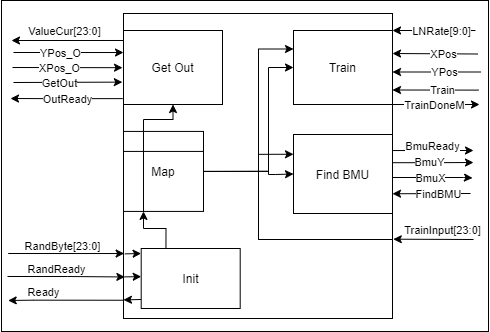

The diagram above was exported from draw.io. Its source (the exported page's mxGraphModel, read from the mxfile embedded in the PNG):
<mxGraphModel dx="1730" dy="1012" grid="0" gridSize="10" guides="1" tooltips="1" connect="1" arrows="1" fold="1" page="1" pageScale="1" pageWidth="827" pageHeight="1169" math="0" shadow="0">
  <root>
    <mxCell id="0" />
    <mxCell id="1" parent="0" />
    <mxCell id="2" value="" style="rounded=0;whiteSpace=wrap;html=1;" vertex="1" parent="1">
      <mxGeometry x="175" y="252" width="487" height="331" as="geometry" />
    </mxCell>
    <mxCell id="3" style="edgeStyle=orthogonalEdgeStyle;rounded=0;orthogonalLoop=1;jettySize=auto;html=1;entryX=-0.001;entryY=0.16;entryDx=0;entryDy=0;entryPerimeter=0;" edge="1" parent="1">
      <mxGeometry relative="1" as="geometry">
        <Array as="points">
          <mxPoint x="182" y="505.08000000000004" />
          <mxPoint x="182" y="505.08000000000004" />
        </Array>
        <mxPoint x="181.70000000000005" y="505" as="sourcePoint" />
        <mxPoint x="297.6369999999997" y="505.0340000000001" as="targetPoint" />
      </mxGeometry>
    </mxCell>
    <mxCell id="4" value="RandByte[23:0]" style="edgeLabel;html=1;align=center;verticalAlign=middle;resizable=0;points=[];" vertex="1" connectable="0" parent="3">
      <mxGeometry x="-0.3056" y="-2" relative="1" as="geometry">
        <mxPoint x="13.719999999999994" y="-10.01" as="offset" />
      </mxGeometry>
    </mxCell>
    <mxCell id="5" style="edgeStyle=orthogonalEdgeStyle;rounded=0;orthogonalLoop=1;jettySize=auto;html=1;entryX=0.001;entryY=0.268;entryDx=0;entryDy=0;entryPerimeter=0;" edge="1" parent="1">
      <mxGeometry relative="1" as="geometry">
        <Array as="points">
          <mxPoint x="241" y="527.99" />
        </Array>
        <mxPoint x="181" y="527.99" as="sourcePoint" />
        <mxPoint x="298.3630000000003" y="528.4641999999999" as="targetPoint" />
      </mxGeometry>
    </mxCell>
    <mxCell id="6" value="RandReady" style="edgeLabel;html=1;align=center;verticalAlign=middle;resizable=0;points=[];" vertex="1" connectable="0" parent="5">
      <mxGeometry x="-0.6612" y="-1" relative="1" as="geometry">
        <mxPoint x="27.7" y="-8.999999999999998" as="offset" />
      </mxGeometry>
    </mxCell>
    <mxCell id="7" style="edgeStyle=orthogonalEdgeStyle;rounded=0;orthogonalLoop=1;jettySize=auto;html=1;exitX=0;exitY=0.135;exitDx=0;exitDy=0;exitPerimeter=0;" edge="1" source="48" parent="1">
      <mxGeometry relative="1" as="geometry">
        <mxPoint x="154.98800000000006" y="282.00000000000006" as="sourcePoint" />
        <mxPoint x="185" y="292" as="targetPoint" />
      </mxGeometry>
    </mxCell>
    <mxCell id="8" value="ValueCur[23:0]" style="edgeLabel;html=1;align=center;verticalAlign=middle;resizable=0;points=[];" vertex="1" connectable="0" parent="7">
      <mxGeometry x="0.2087" y="1" relative="1" as="geometry">
        <mxPoint x="8.24" y="-11" as="offset" />
      </mxGeometry>
    </mxCell>
    <mxCell id="9" style="edgeStyle=orthogonalEdgeStyle;rounded=0;orthogonalLoop=1;jettySize=auto;html=1;exitX=1;exitY=0.5;exitDx=0;exitDy=0;" edge="1" parent="1">
      <mxGeometry relative="1" as="geometry">
        <mxPoint x="566" y="429" as="sourcePoint" />
        <mxPoint x="646" y="429.5" as="targetPoint" />
        <Array as="points">
          <mxPoint x="637" y="428.5" />
        </Array>
      </mxGeometry>
    </mxCell>
    <mxCell id="10" value="BmuX" style="edgeLabel;html=1;align=center;verticalAlign=middle;resizable=0;points=[];rotation=0;" vertex="1" connectable="0" parent="9">
      <mxGeometry x="-0.1742" y="2" relative="1" as="geometry">
        <mxPoint x="3.94" y="2.0000000000000004" as="offset" />
      </mxGeometry>
    </mxCell>
    <mxCell id="11" style="edgeStyle=orthogonalEdgeStyle;rounded=0;orthogonalLoop=1;jettySize=auto;html=1;exitX=-0.003;exitY=0.264;exitDx=0;exitDy=0;exitPerimeter=0;" edge="1" parent="1">
      <mxGeometry relative="1" as="geometry">
        <mxPoint x="296.193" y="350.12159999999994" as="sourcePoint" />
        <mxPoint x="183.99999999999977" y="350" as="targetPoint" />
        <Array as="points">
          <mxPoint x="232" y="350" />
          <mxPoint x="232" y="350" />
        </Array>
      </mxGeometry>
    </mxCell>
    <mxCell id="12" value="OutReady" style="edgeLabel;html=1;align=center;verticalAlign=middle;resizable=0;points=[];rotation=0;" vertex="1" connectable="0" parent="11">
      <mxGeometry x="0.1842" y="-1" relative="1" as="geometry">
        <mxPoint x="10.210000000000004" y="0.9800000000000022" as="offset" />
      </mxGeometry>
    </mxCell>
    <mxCell id="13" value="" style="rounded=0;whiteSpace=wrap;html=1;" vertex="1" parent="1">
      <mxGeometry x="297" y="265" width="269" height="305" as="geometry" />
    </mxCell>
    <mxCell id="14" style="edgeStyle=orthogonalEdgeStyle;rounded=0;orthogonalLoop=1;jettySize=auto;html=1;exitX=0.998;exitY=0.357;exitDx=0;exitDy=0;exitPerimeter=0;" edge="1" source="46" parent="1">
      <mxGeometry relative="1" as="geometry">
        <mxPoint x="651.95" y="475.41999999999996" as="sourcePoint" />
        <mxPoint x="647" y="414" as="targetPoint" />
        <Array as="points">
          <mxPoint x="614" y="414" />
          <mxPoint x="635" y="414" />
        </Array>
      </mxGeometry>
    </mxCell>
    <mxCell id="15" value="BmuY" style="edgeLabel;html=1;align=center;verticalAlign=middle;resizable=0;points=[];rotation=0;" vertex="1" connectable="0" parent="14">
      <mxGeometry x="-0.1742" y="2" relative="1" as="geometry">
        <mxPoint x="2.99" y="0.6999999999999993" as="offset" />
      </mxGeometry>
    </mxCell>
    <mxCell id="16" style="edgeStyle=orthogonalEdgeStyle;rounded=0;orthogonalLoop=1;jettySize=auto;html=1;exitX=-0.001;exitY=0.946;exitDx=0;exitDy=0;exitPerimeter=0;" edge="1" parent="1">
      <mxGeometry relative="1" as="geometry">
        <mxPoint x="296.43100000000004" y="551.7399" as="sourcePoint" />
        <mxPoint x="181.70000000000005" y="552" as="targetPoint" />
        <Array as="points">
          <mxPoint x="206.7" y="552" />
        </Array>
      </mxGeometry>
    </mxCell>
    <mxCell id="17" value="Ready" style="edgeLabel;html=1;align=center;verticalAlign=middle;resizable=0;points=[];rotation=0;" vertex="1" connectable="0" parent="16">
      <mxGeometry x="0.1842" y="-1" relative="1" as="geometry">
        <mxPoint x="-11.86" y="-7.709999999999999" as="offset" />
      </mxGeometry>
    </mxCell>
    <mxCell id="18" style="edgeStyle=orthogonalEdgeStyle;rounded=0;orthogonalLoop=1;jettySize=auto;html=1;exitX=1;exitY=1;exitDx=0;exitDy=0;" edge="1" source="47" parent="1">
      <mxGeometry relative="1" as="geometry">
        <mxPoint x="672.9000000000003" y="421.1600000000001" as="sourcePoint" />
        <mxPoint x="653" y="356" as="targetPoint" />
        <Array as="points">
          <mxPoint x="635" y="356" />
          <mxPoint x="635" y="356" />
        </Array>
      </mxGeometry>
    </mxCell>
    <mxCell id="19" value="TrainDoneM" style="edgeLabel;html=1;align=center;verticalAlign=middle;resizable=0;points=[];rotation=0;" vertex="1" connectable="0" parent="18">
      <mxGeometry x="0.1842" y="-1" relative="1" as="geometry">
        <mxPoint x="-10.41" y="-1.0299999999999994" as="offset" />
      </mxGeometry>
    </mxCell>
    <mxCell id="20" style="edgeStyle=orthogonalEdgeStyle;rounded=0;orthogonalLoop=1;jettySize=auto;html=1;exitX=1.006;exitY=0.203;exitDx=0;exitDy=0;exitPerimeter=0;" edge="1" source="46" parent="1">
      <mxGeometry relative="1" as="geometry">
        <mxPoint x="637.9000000000003" y="476.08000000000004" as="sourcePoint" />
        <mxPoint x="647" y="402" as="targetPoint" />
        <Array as="points" />
      </mxGeometry>
    </mxCell>
    <mxCell id="21" value="BmuReady" style="edgeLabel;html=1;align=center;verticalAlign=middle;resizable=0;points=[];rotation=0;" vertex="1" connectable="0" parent="20">
      <mxGeometry x="0.1842" y="-1" relative="1" as="geometry">
        <mxPoint x="-10.21" y="-5.720000000000001" as="offset" />
      </mxGeometry>
    </mxCell>
    <mxCell id="22" value="" style="endArrow=classic;html=1;entryX=1;entryY=0.25;entryDx=0;entryDy=0;" edge="1" parent="1">
      <mxGeometry width="50" height="50" relative="1" as="geometry">
        <mxPoint x="651" y="305.5" as="sourcePoint" />
        <mxPoint x="566" y="305" as="targetPoint" />
      </mxGeometry>
    </mxCell>
    <mxCell id="23" value="XPos" style="edgeLabel;html=1;align=center;verticalAlign=middle;resizable=0;points=[];rotation=0;" vertex="1" connectable="0" parent="22">
      <mxGeometry x="-0.1619" relative="1" as="geometry">
        <mxPoint as="offset" />
      </mxGeometry>
    </mxCell>
    <mxCell id="24" value="" style="endArrow=classic;html=1;entryX=1;entryY=0.5;entryDx=0;entryDy=0;" edge="1" parent="1">
      <mxGeometry width="50" height="50" relative="1" as="geometry">
        <mxPoint x="654" y="323.5" as="sourcePoint" />
        <mxPoint x="566" y="323.5" as="targetPoint" />
      </mxGeometry>
    </mxCell>
    <mxCell id="25" value="YPos" style="edgeLabel;html=1;align=center;verticalAlign=middle;resizable=0;points=[];rotation=0;" vertex="1" connectable="0" parent="24">
      <mxGeometry x="-0.1619" relative="1" as="geometry">
        <mxPoint as="offset" />
      </mxGeometry>
    </mxCell>
    <mxCell id="26" value="" style="endArrow=classic;html=1;entryX=-0.01;entryY=0.408;entryDx=0;entryDy=0;entryPerimeter=0;" edge="1" parent="1">
      <mxGeometry width="50" height="50" relative="1" as="geometry">
        <mxPoint x="186" y="319" as="sourcePoint" />
        <mxPoint x="296.01" y="319.192" as="targetPoint" />
      </mxGeometry>
    </mxCell>
    <mxCell id="27" value="XPos_O" style="edgeLabel;html=1;align=center;verticalAlign=middle;resizable=0;points=[];rotation=0;" vertex="1" connectable="0" parent="26">
      <mxGeometry x="-0.1619" relative="1" as="geometry">
        <mxPoint as="offset" />
      </mxGeometry>
    </mxCell>
    <mxCell id="28" value="" style="endArrow=classic;html=1;entryX=0;entryY=0.203;entryDx=0;entryDy=0;entryPerimeter=0;" edge="1" parent="1">
      <mxGeometry width="50" height="50" relative="1" as="geometry">
        <mxPoint x="187.00000000000023" y="304" as="sourcePoint" />
        <mxPoint x="297.0000000000002" y="304.02199999999993" as="targetPoint" />
      </mxGeometry>
    </mxCell>
    <mxCell id="29" value="YPos_O" style="edgeLabel;html=1;align=center;verticalAlign=middle;resizable=0;points=[];rotation=0;" vertex="1" connectable="0" parent="28">
      <mxGeometry x="-0.1619" relative="1" as="geometry">
        <mxPoint as="offset" />
      </mxGeometry>
    </mxCell>
    <mxCell id="30" value="" style="endArrow=classic;html=1;entryX=1;entryY=0;entryDx=0;entryDy=0;" edge="1" target="47" parent="1">
      <mxGeometry width="50" height="50" relative="1" as="geometry">
        <mxPoint x="649" y="282" as="sourcePoint" />
        <mxPoint x="683.002" y="242.85000000000002" as="targetPoint" />
      </mxGeometry>
    </mxCell>
    <mxCell id="31" value="LNRate[9:0]" style="edgeLabel;html=1;align=center;verticalAlign=middle;resizable=0;points=[];rotation=0;" vertex="1" connectable="0" parent="30">
      <mxGeometry x="-0.1619" relative="1" as="geometry">
        <mxPoint as="offset" />
      </mxGeometry>
    </mxCell>
    <mxCell id="32" value="" style="endArrow=classic;html=1;entryX=1;entryY=0.75;entryDx=0;entryDy=0;" edge="1" target="46" parent="1">
      <mxGeometry width="50" height="50" relative="1" as="geometry">
        <mxPoint x="644" y="445" as="sourcePoint" />
        <mxPoint x="661.002" y="513.85" as="targetPoint" />
      </mxGeometry>
    </mxCell>
    <mxCell id="33" value="FindBMU" style="edgeLabel;html=1;align=center;verticalAlign=middle;resizable=0;points=[];rotation=0;" vertex="1" connectable="0" parent="32">
      <mxGeometry x="-0.1619" relative="1" as="geometry">
        <mxPoint as="offset" />
      </mxGeometry>
    </mxCell>
    <mxCell id="34" value="" style="endArrow=classic;html=1;entryX=1;entryY=0.25;entryDx=0;entryDy=0;" edge="1" parent="1">
      <mxGeometry width="50" height="50" relative="1" as="geometry">
        <mxPoint x="652" y="341.6100000000001" as="sourcePoint" />
        <mxPoint x="566" y="341.49749999999995" as="targetPoint" />
      </mxGeometry>
    </mxCell>
    <mxCell id="35" value="Train" style="edgeLabel;html=1;align=center;verticalAlign=middle;resizable=0;points=[];rotation=0;" vertex="1" connectable="0" parent="34">
      <mxGeometry x="-0.1619" relative="1" as="geometry">
        <mxPoint as="offset" />
      </mxGeometry>
    </mxCell>
    <mxCell id="36" value="" style="endArrow=classic;html=1;entryX=1.003;entryY=0.74;entryDx=0;entryDy=0;entryPerimeter=0;" edge="1" target="13" parent="1">
      <mxGeometry width="50" height="50" relative="1" as="geometry">
        <mxPoint x="647" y="491" as="sourcePoint" />
        <mxPoint x="639.002" y="555.85" as="targetPoint" />
      </mxGeometry>
    </mxCell>
    <mxCell id="37" value="TrainInput[23:0]" style="edgeLabel;html=1;align=center;verticalAlign=middle;resizable=0;points=[];rotation=0;" vertex="1" connectable="0" parent="36">
      <mxGeometry x="-0.1619" relative="1" as="geometry">
        <mxPoint x="1.7899999999999991" y="-9.98" as="offset" />
      </mxGeometry>
    </mxCell>
    <mxCell id="38" value="" style="endArrow=classic;html=1;entryX=-0.012;entryY=0.603;entryDx=0;entryDy=0;entryPerimeter=0;" edge="1" parent="1">
      <mxGeometry width="50" height="50" relative="1" as="geometry">
        <mxPoint x="187.00000000000023" y="334" as="sourcePoint" />
        <mxPoint x="295.81199999999967" y="333.62199999999984" as="targetPoint" />
      </mxGeometry>
    </mxCell>
    <mxCell id="39" value="GetOut" style="edgeLabel;html=1;align=center;verticalAlign=middle;resizable=0;points=[];rotation=0;" vertex="1" connectable="0" parent="38">
      <mxGeometry x="-0.1619" relative="1" as="geometry">
        <mxPoint as="offset" />
      </mxGeometry>
    </mxCell>
    <mxCell id="40" style="edgeStyle=orthogonalEdgeStyle;rounded=0;orthogonalLoop=1;jettySize=auto;html=1;exitX=0.25;exitY=0;exitDx=0;exitDy=0;entryX=0.5;entryY=1;entryDx=0;entryDy=0;" edge="1" source="43" target="48" parent="1">
      <mxGeometry relative="1" as="geometry">
        <Array as="points">
          <mxPoint x="317" y="371" />
          <mxPoint x="347" y="371" />
        </Array>
      </mxGeometry>
    </mxCell>
    <mxCell id="41" style="edgeStyle=orthogonalEdgeStyle;rounded=0;orthogonalLoop=1;jettySize=auto;html=1;exitX=1;exitY=0.5;exitDx=0;exitDy=0;entryX=0;entryY=0.5;entryDx=0;entryDy=0;" edge="1" source="43" target="46" parent="1">
      <mxGeometry relative="1" as="geometry">
        <Array as="points">
          <mxPoint x="442" y="423" />
          <mxPoint x="442" y="426" />
          <mxPoint x="449" y="426" />
        </Array>
      </mxGeometry>
    </mxCell>
    <mxCell id="42" style="edgeStyle=orthogonalEdgeStyle;rounded=0;orthogonalLoop=1;jettySize=auto;html=1;exitX=1;exitY=0.5;exitDx=0;exitDy=0;entryX=0;entryY=0.5;entryDx=0;entryDy=0;" edge="1" source="43" target="47" parent="1">
      <mxGeometry relative="1" as="geometry">
        <Array as="points">
          <mxPoint x="442" y="423" />
          <mxPoint x="442" y="319" />
        </Array>
      </mxGeometry>
    </mxCell>
    <mxCell id="43" value="Map" style="shape=internalStorage;whiteSpace=wrap;html=1;backgroundOutline=1;" vertex="1" parent="1">
      <mxGeometry x="297" y="382.92" width="80" height="80" as="geometry" />
    </mxCell>
    <mxCell id="44" style="edgeStyle=orthogonalEdgeStyle;rounded=0;orthogonalLoop=1;jettySize=auto;html=1;exitX=0.25;exitY=0;exitDx=0;exitDy=0;entryX=0.25;entryY=1;entryDx=0;entryDy=0;" edge="1" source="45" target="43" parent="1">
      <mxGeometry relative="1" as="geometry" />
    </mxCell>
    <mxCell id="45" value="Init" style="rounded=0;whiteSpace=wrap;html=1;" vertex="1" parent="1">
      <mxGeometry x="314.7" y="500" width="99" height="60" as="geometry" />
    </mxCell>
    <mxCell id="46" value="Find BMU" style="rounded=0;whiteSpace=wrap;html=1;" vertex="1" parent="1">
      <mxGeometry x="467" y="386" width="99" height="79" as="geometry" />
    </mxCell>
    <mxCell id="47" value="Train" style="rounded=0;whiteSpace=wrap;html=1;" vertex="1" parent="1">
      <mxGeometry x="467" y="282" width="99" height="74" as="geometry" />
    </mxCell>
    <mxCell id="48" value="Get Out" style="rounded=0;whiteSpace=wrap;html=1;" vertex="1" parent="1">
      <mxGeometry x="297" y="282" width="99" height="74" as="geometry" />
    </mxCell>
    <mxCell id="49" value="" style="endArrow=classic;html=1;exitX=0.001;exitY=0.161;exitDx=0;exitDy=0;exitPerimeter=0;entryX=-0.004;entryY=0.182;entryDx=0;entryDy=0;entryPerimeter=0;" edge="1" parent="1">
      <mxGeometry width="50" height="50" relative="1" as="geometry">
        <mxPoint x="298.3630000000003" y="505.37215000000015" as="sourcePoint" />
        <mxPoint x="314.60400000000027" y="505" as="targetPoint" />
      </mxGeometry>
    </mxCell>
    <mxCell id="50" value="" style="endArrow=classic;html=1;exitX=0.001;exitY=0.161;exitDx=0;exitDy=0;exitPerimeter=0;entryX=-0.003;entryY=0.786;entryDx=0;entryDy=0;entryPerimeter=0;" edge="1" parent="1">
      <mxGeometry width="50" height="50" relative="1" as="geometry">
        <mxPoint x="298.00299999999993" y="528.3621499999999" as="sourcePoint" />
        <mxPoint x="314.703" y="528.1500000000001" as="targetPoint" />
      </mxGeometry>
    </mxCell>
    <mxCell id="51" value="" style="endArrow=classic;html=1;exitX=-0.002;exitY=0.85;exitDx=0;exitDy=0;exitPerimeter=0;entryX=0.001;entryY=0.945;entryDx=0;entryDy=0;entryPerimeter=0;" edge="1" source="45" parent="1">
      <mxGeometry width="50" height="50" relative="1" as="geometry">
        <mxPoint x="325.7" y="546" as="sourcePoint" />
        <mxPoint x="296.96900000000005" y="551.40175" as="targetPoint" />
      </mxGeometry>
    </mxCell>
    <mxCell id="52" style="edgeStyle=orthogonalEdgeStyle;rounded=0;orthogonalLoop=1;jettySize=auto;html=1;entryX=0;entryY=0.25;entryDx=0;entryDy=0;exitX=1;exitY=0.75;exitDx=0;exitDy=0;" edge="1" source="13" target="47" parent="1">
      <mxGeometry relative="1" as="geometry">
        <mxPoint x="432" y="490" as="sourcePoint" />
        <Array as="points">
          <mxPoint x="432" y="491" />
          <mxPoint x="432" y="301" />
        </Array>
      </mxGeometry>
    </mxCell>
    <mxCell id="53" style="edgeStyle=orthogonalEdgeStyle;rounded=0;orthogonalLoop=1;jettySize=auto;html=1;exitX=1;exitY=0.75;exitDx=0;exitDy=0;entryX=0;entryY=0.25;entryDx=0;entryDy=0;" edge="1" source="13" target="46" parent="1">
      <mxGeometry relative="1" as="geometry">
        <Array as="points">
          <mxPoint x="432" y="491" />
          <mxPoint x="432" y="406" />
        </Array>
      </mxGeometry>
    </mxCell>
  </root>
</mxGraphModel>